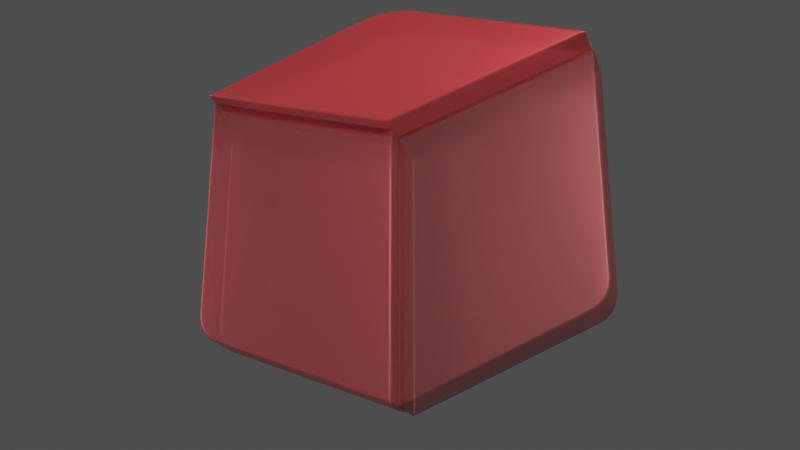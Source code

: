 # Source: Rustcraft.blend  (saved by Blender 3.3.6; exported with 4.5.12 LTS)
import bpy
from mathutils import Matrix  # noqa: F401  (used for matrix-valued properties, if any)

bpy.ops.wm.read_factory_settings(use_empty=True)
scene = bpy.context.scene
scene.name = 'Scene'

# ---- collections
col_collection = bpy.data.collections.new('Collection'); scene.collection.children.link(col_collection)

# ---- materials (node trees are filled in below, after node groups)
mat_material_003 = bpy.data.materials.new('Material.003')
mat_material_001 = bpy.data.materials.new('Material.001')
mat_material_002 = bpy.data.materials.new('Material.002')

# ---- node groups
ng_auto_smooth = bpy.data.node_groups.new('Auto Smooth', 'GeometryNodeTree')
_s = ng_auto_smooth.interface.new_socket(name='Geometry', in_out='OUTPUT', socket_type='NodeSocketGeometry')
_s = ng_auto_smooth.interface.new_socket(name='Geometry', in_out='INPUT', socket_type='NodeSocketGeometry')
_s = ng_auto_smooth.interface.new_socket(name='Angle', in_out='INPUT', socket_type='NodeSocketFloat')
_s.subtype = 'ANGLE'
_s.min_value = 0.0
_s.max_value = 3.142
ng_auto_smooth.is_modifier = True
_N = ng_auto_smooth.nodes; _L = ng_auto_smooth.links
n0 = _N.new('NodeGroupOutput'); n0.name = 'Group Output'; n0.location = (480, -100)
n1 = _N.new('NodeGroupInput'); n1.name = 'Group Input'; n1.location = (-420, -300)
n2 = _N.new('NodeGroupInput'); n2.name = 'Group Input.001'; n2.location = (-60, -100)
n3 = _N.new('GeometryNodeSetShadeSmooth'); n3.name = 'Set Shade Smooth'; n3.location = (120, -100)
n3.domain = 'EDGE'
n4 = _N.new('GeometryNodeSetShadeSmooth'); n4.name = 'Set Shade Smooth.001'; n4.location = (300, -100)
n5 = _N.new('GeometryNodeInputMeshEdgeAngle'); n5.name = 'Edge Angle'; n5.location = (-420, -220)
n6 = _N.new('GeometryNodeInputEdgeSmooth'); n6.name = 'Is Edge Smooth'; n6.location = (-60, -160)
n7 = _N.new('GeometryNodeInputShadeSmooth'); n7.name = 'Is Face Smooth'; n7.location = (-240, -340)
n8 = _N.new('FunctionNodeBooleanMath'); n8.name = 'Boolean Math'; n8.location = (-60, -220)
n9 = _N.new('FunctionNodeCompare'); n9.name = 'Compare'; n9.location = (-240, -180)
n9.operation = 'LESS_EQUAL'
_L.new(n5.outputs[0], n9.inputs[0])
_L.new(n4.outputs[0], n0.inputs[0])
_L.new(n1.outputs[1], n9.inputs[1])
_L.new(n9.outputs[0], n8.inputs[0])
_L.new(n7.outputs[0], n8.inputs[1])
_L.new(n2.outputs[0], n3.inputs[0])
_L.new(n6.outputs[0], n3.inputs[1])
_L.new(n3.outputs[0], n4.inputs[0])
_L.new(n8.outputs[0], n3.inputs[2])
n0.is_active_output = True

# ---- material node trees
mat_material_003.use_nodes = True; mat_material_003.node_tree.nodes.clear()
_N = mat_material_003.node_tree.nodes; _L = mat_material_003.node_tree.links
n0 = _N.new('ShaderNodeBsdfPrincipled'); n0.name = 'Principled BSDF'; n0.location = (10, 300)
n0.distribution = 'GGX'
n0.subsurface_method = 'RANDOM_WALK_SKIN'
n0.inputs[0].default_value = (0.8619, 0.04726, 0.06173, 1.0)
n0.inputs[1].default_value = 0.7
n0.inputs[3].default_value = 1.45
n0.inputs[4].default_value = 0.5
n0.inputs[8].default_value = 1.0
n0.inputs[10].default_value = 0.02
n0.inputs[27].default_value = (0.0, 0.0, 0.0, 1.0)
n0.inputs[28].default_value = 1.0
n1 = _N.new('ShaderNodeOutputMaterial'); n1.name = 'Material Output'; n1.location = (300, 300)
_L.new(n0.outputs[0], n1.inputs[0])
n1.is_active_output = True
mat_material_001.use_nodes = True; mat_material_001.node_tree.nodes.clear()
_N = mat_material_001.node_tree.nodes; _L = mat_material_001.node_tree.links
n0 = _N.new('ShaderNodeBsdfPrincipled'); n0.name = 'Principled BSDF'; n0.location = (10, 300)
n0.distribution = 'GGX'
n0.subsurface_method = 'RANDOM_WALK_SKIN'
n0.inputs[0].default_value = (0.3149, 0.04965, 0.0561, 1.0)
n0.inputs[1].default_value = 0.7
n0.inputs[3].default_value = 1.45
n0.inputs[4].default_value = 0.5
n0.inputs[8].default_value = 1.0
n0.inputs[10].default_value = 0.02
n0.inputs[27].default_value = (0.0, 0.0, 0.0, 1.0)
n0.inputs[28].default_value = 1.0
n1 = _N.new('ShaderNodeOutputMaterial'); n1.name = 'Material Output'; n1.location = (300, 300)
_L.new(n0.outputs[0], n1.inputs[0])
n1.is_active_output = True
mat_material_002.use_nodes = True; mat_material_002.node_tree.nodes.clear()
_N = mat_material_002.node_tree.nodes; _L = mat_material_002.node_tree.links
n0 = _N.new('ShaderNodeBsdfPrincipled'); n0.name = 'Principled BSDF'; n0.location = (10, 300)
n0.distribution = 'GGX'
n0.subsurface_method = 'RANDOM_WALK_SKIN'
n0.inputs[0].default_value = (0.4456, 0.04578, 0.05484, 1.0)
n0.inputs[1].default_value = 0.6942
n0.inputs[3].default_value = 1.45
n0.inputs[4].default_value = 0.5
n0.inputs[8].default_value = 1.0
n0.inputs[10].default_value = 0.01653
n0.inputs[13].default_value = 0.6901
n0.inputs[27].default_value = (0.0, 0.0, 0.0, 1.0)
n0.inputs[28].default_value = 1.0
n1 = _N.new('ShaderNodeOutputMaterial'); n1.name = 'Material Output'; n1.location = (300, 300)
_L.new(n0.outputs[0], n1.inputs[0])
n1.is_active_output = True

# ---- world
world_world = bpy.data.worlds.new('World'); scene.world = world_world
world_world.use_nodes = True; world_world.node_tree.nodes.clear()
_N = world_world.node_tree.nodes; _L = world_world.node_tree.links
n0 = _N.new('ShaderNodeOutputWorld'); n0.name = 'World Output'; n0.location = (300, 300)
n1 = _N.new('ShaderNodeBackground'); n1.name = 'Background'; n1.location = (10, 300)
n1.inputs[0].default_value = (0.06072, 0.06072, 0.06072, 1.0)
_L.new(n1.outputs[0], n0.inputs[0])
n0.is_active_output = True
world_world.color = (0.05088, 0.05088, 0.05088)
world_world.use_sun_shadow = False
world_world.sun_shadow_jitter_overblur = 0.0

# ---- cameras
cam_camera = bpy.data.cameras.new('Camera')
cam_camera.clip_end = 100.0
cam_camera.ortho_scale = 7.314

# ---- lights
light_light = bpy.data.lights.new('Light', 'POINT')
light_light.transmission_factor = 0.0
light_light.energy = 1500.0
light_light.shadow_soft_size = 0.1
light_light.shadow_maximum_resolution = 0.006
light_light.use_absolute_resolution = True
light_area = bpy.data.lights.new('Area', 'AREA')
light_area.transmission_factor = 0.0
light_area.energy = 78.54
light_area.shadow_soft_size = 1.0
light_area.shadow_maximum_resolution = 0.006
light_area.use_absolute_resolution = True
light_area.size = 1.0
light_area.size_y = 1.0
light_area.spread = 0.6981

# ---- meshes
me_plane = bpy.data.meshes.new('Plane')
me_plane.from_pydata([(-1.0, -0.6725, -1.432e-08), (1.0, -0.6725, -1.432e-08), (-1.0, 0.605, 1.726e-08), (1.0, 0.605, 1.726e-08), (0.0, -1.08, -2.108e-08), (0.0, 0.9389, 2.726e-08), (-1.0, 0.01146, -5.011e-10), (1.0, 0.01146, -5.011e-10), (0.0, 0.01146, -5.011e-10), (0.5766, -0.845, -1.718e-08), (0.5766, 0.7464, 2.149e-08), (0.5766, 0.01146, -5.011e-10), (-0.5933, 0.7408, 2.133e-08), (-0.5933, -0.8382, -1.707e-08), (-0.5933, 0.01146, -5.011e-10), (1.0, 0.3082, 8.382e-09), (0.0, 0.2878, 2.157e-08), (-1.0, 0.3082, 8.382e-09), (0.5766, 0.3789, 1.05e-08), (-0.5933, 0.3761, 1.041e-08)], [], [(12, 2, 16, 5), (3, 16, 18, 15), (13, 4, 8, 14), (9, 1, 7, 11), (4, 9, 11, 8), (5, 16, 3, 10), (0, 13, 14, 6), (2, 17, 19, 16), (6, 14, 19, 17), (8, 11, 18, 16), (14, 8, 16, 19), (11, 7, 15, 18)])
_uv = me_plane.uv_layers.new(name='UVMap')
_uv.uv.foreach_set('vector', [0.0, 0.0, 0.0, 0.0, 0.5, 0.75, 0.0, 0.0, 0.0, 0.0, 0.5, 0.75, 0.7883, 0.75, 1.0, 0.75, 0.2034, 0.0, 0.5, 0.0, 0.5, 0.5, 0.2034, 0.5, 0.7883, 0.0, 1.0, 0.0, 1.0, 0.5, 0.7883, 0.5, 0.5, 0.0, 0.7883, 0.0, 0.7883, 0.5, 0.5, 0.5, 0.0, 0.0, 0.5, 0.75, 0.0, 0.0, 0.0, 0.0, 0.0, 0.0, 0.2034, 0.0, 0.2034, 0.5, 0.0, 0.5, 0.0, 0.0, 0.0, 0.75, 0.2034, 0.75, 0.5, 0.75, 0.0, 0.5, 0.2034, 0.5, 0.2034, 0.75, 0.0, 0.75, 0.5, 0.5, 0.7883, 0.5, 0.7883, 0.75, 0.5, 0.75, 0.2034, 0.5, 0.5, 0.5, 0.5, 0.75, 0.2034, 0.75, 0.7883, 0.5, 1.0, 0.5, 1.0, 0.75, 0.7883, 0.75])
me_plane.update()
me_plane_001 = bpy.data.meshes.new('Plane.001')
me_plane_001.from_pydata([(-1.0, 1.605, -2.645e-08), (-0.5933, 1.741, -2.238e-08), (0.0, 1.288, -2.214e-08), (1.0, 1.605, -2.645e-08), (0.5766, 1.746, -2.222e-08), (-0.2539, 1.368, -2.324e-08), (-0.1506, 1.889, -1.796e-08), (0.2574, 1.369, -2.325e-08), (0.1484, 1.889, -1.794e-08), (-0.09756, 1.903, -1.858e-08), (0.09549, 1.904, -1.857e-08), (-0.06303, 1.91, -1.888e-08), (-0.02242, 1.914, -1.903e-08), (0.02029, 1.914, -1.903e-08), (0.06092, 1.91, -1.887e-08)], [], [(8, 7, 3, 4), (1, 0, 5, 6), (7, 8, 10, 14, 13, 12, 11, 9, 6, 5, 2)])
me_plane_001.polygons.foreach_set('use_smooth', [True] * 3)
_uv = me_plane_001.uv_layers.new(name='UVMap')
_uv.uv.foreach_set('vector', [0.0, 0.0, 0.3713, 0.557, 0.0, 0.0, 0.0, 0.0, 0.0, 0.0, 0.0, 0.0, 0.3731, 0.5596, 0.0, 0.0, 0.3713, 0.557, 0.0, 0.0, 0.0, 0.0, 0.0, 0.0, 0.0, 0.0, 0.0, 0.0, 0.0, 0.0, 0.0, 0.0, 0.0, 0.0, 0.3731, 0.5596, 0.0, 0.0])
me_plane_001.materials.append(mat_material_003)
me_plane_001.update()
me_plane_002 = bpy.data.meshes.new('Plane.002')
me_plane_002.from_pydata([(1.577, -0.845, -1.718e-08), (2.0, 0.01146, -5.011e-10), (1.577, 0.01146, -5.011e-10), (2.0, 0.3082, 8.382e-09), (2.0, 0.605, 1.726e-08), (1.577, 0.3789, 1.05e-08), (1.0, 0.2878, 2.157e-08), (1.0, 0.01146, -5.011e-10), (1.0, -1.08, -2.108e-08), (2.0, -0.5725, -1.23e-08), (1.907, -0.7102, -1.494e-08), (1.995, -0.6052, -1.295e-08), (1.982, -0.6384, -1.36e-08), (1.962, -0.6689, -1.419e-08), (1.936, -0.6936, -1.465e-08)], [], [(2, 1, 3, 5), (4, 6, 5, 3), (7, 2, 5, 6), (8, 0, 2, 7), (0, 10, 14, 13, 12, 11, 9, 1, 2)])
me_plane_002.polygons.foreach_set('use_smooth', [True] * 5)
_uv = me_plane_002.uv_layers.new(name='UVMap')
_uv.uv.foreach_set('vector', [0.7883, 0.5, 1.0, 0.5, 1.0, 0.75, 0.7883, 0.75, 0.0, 0.0, 0.5, 0.75, 0.7883, 0.75, 1.0, 0.75, 0.5, 0.5, 0.7883, 0.5, 0.7883, 0.75, 0.5, 0.75, 0.5, 0.0, 0.7883, 0.0, 0.7883, 0.5, 0.5, 0.5, 0.7883, 0.0, 0.9537, 0.0, 0.968, 0.003152, 0.9809, 0.01256, 0.9912, 0.0287, 0.9977, 0.05006, 1.0, 0.07311, 1.0, 0.5, 0.7883, 0.5])
me_plane_002.materials.append(mat_material_001)
me_plane_002.update()
me_plane_003 = bpy.data.meshes.new('Plane.003')
me_plane_003.from_pydata([(-2.0, 0.01146, -5.011e-10), (-1.593, -0.8382, -1.707e-08), (-1.0, -1.08, -2.108e-08), (-1.593, 0.01146, -5.011e-10), (-1.0, 0.01146, -5.011e-10), (-1.593, 0.3761, 1.041e-08), (-2.0, 0.3082, 8.382e-09), (-1.0, 0.2878, 2.157e-08), (-2.0, 0.605, 1.726e-08), (-1.907, -0.7102, -1.494e-08), (-2.0, -0.5725, -1.23e-08), (-1.936, -0.6936, -1.465e-08), (-1.962, -0.6689, -1.419e-08), (-1.982, -0.6384, -1.36e-08), (-1.995, -0.6052, -1.295e-08)], [], [(1, 2, 4, 3), (0, 3, 5, 6), (3, 4, 7, 5), (8, 6, 5, 7), (10, 14, 13, 12, 11, 9, 1, 3, 0)])
me_plane_003.polygons.foreach_set('use_smooth', [True] * 5)
_uv = me_plane_003.uv_layers.new(name='UVMap')
_uv.uv.foreach_set('vector', [0.2034, 0.0, 0.5, 0.0, 0.5, 0.5, 0.2034, 0.5, 0.0, 0.5, 0.2034, 0.5, 0.2034, 0.75, 0.0, 0.75, 0.2034, 0.5, 0.5, 0.5, 0.5, 0.75, 0.2034, 0.75, 0.0, 0.0, 0.0, 0.75, 0.2034, 0.75, 0.5, 0.75, 0.0, 0.07311, 0.002266, 0.05006, 0.008843, 0.02873, 0.01909, 0.01259, 0.03199, 0.003162, 0.0463, 0.0, 0.2034, 0.0, 0.2034, 0.5, 0.0, 0.5])
me_plane_003.materials.append(mat_material_002)
me_plane_003.update()

# ---- objects
ob_light = bpy.data.objects.new('Light', light_light)
ob_camera = bpy.data.objects.new('Camera', cam_camera)
ob_plane = bpy.data.objects.new('Plane', me_plane)
ob_plane_001 = bpy.data.objects.new('Plane.001', me_plane_001)
ob_plane_002 = bpy.data.objects.new('Plane.002', me_plane_002)
ob_plane_003 = bpy.data.objects.new('Plane.003', me_plane_003)
ob_empty = bpy.data.objects.new('Empty', None)
ob_area = bpy.data.objects.new('Area', light_area)

# ---- transforms, parenting, visibility, modifiers, constraints
ob_light.location = (3.083, -4.808, 1.661)
ob_light.rotation_euler = (0.6503, 0.05522, 1.866)
ob_light.lock_rotations_4d = False
ob_light.empty_display_type = 'ARROWS'
ob_light.color = (0.0, 0.0, 0.0, 0.0)
ob_light.lineart.crease_threshold = 0.0
ob_camera.location = (1.625, -4.754, -2.166)
ob_camera.rotation_euler = (1.571, -0.0, 0.0)
ob_camera.lock_rotations_4d = False
ob_camera.empty_display_type = 'ARROWS'
ob_camera.color = (0.0, 0.0, 0.0, 0.0)
ob_camera.display_type = 'WIRE'
ob_camera.lineart.crease_threshold = 0.0
_c = ob_camera.constraints.new('TRACK_TO'); _c.name = 'Track To'
_c.target = ob_empty
ob_plane.location = (0.0, 0.0, 0.0)
ob_plane.rotation_euler = (1.571, -0.0, 0.0)
ob_plane.hide_render = True
ob_plane_001.location = (0.0, -0.2047, -1.0)
ob_plane_001.rotation_euler = (1.571, -0.0, 0.0)
_m = ob_plane_001.modifiers.new('Solidify', 'SOLIDIFY')
_m.thickness = 0.22
_m = ob_plane_001.modifiers.new('Bevel', 'BEVEL')
_m.width = 0.015
_m.width_pct = 0.015
_m.segments = 4
ob_plane_002.location = (-1.0, -0.03622, 0.0)
ob_plane_002.rotation_euler = (1.571, -0.0, 0.0)
_m = ob_plane_002.modifiers.new('Solidify', 'SOLIDIFY')
_m.thickness = 0.22
_m = ob_plane_002.modifiers.new('Bevel', 'BEVEL')
_m.width = 0.015
_m.width_pct = 0.015
_m.segments = 4
_m = ob_plane_002.modifiers.new('Auto Smooth', 'NODES')
_m.node_group = ng_auto_smooth
_gi = [s.identifier for s in ng_auto_smooth.interface.items_tree if s.item_type == 'SOCKET' and s.in_out == 'INPUT']
_m[_gi[1]] = 0.5236  # Angle
ob_plane_003.location = (1.0, -0.1218, 0.0)
ob_plane_003.rotation_euler = (1.571, -0.0, 0.0)
_m = ob_plane_003.modifiers.new('Solidify', 'SOLIDIFY')
_m.thickness = 0.22
_m = ob_plane_003.modifiers.new('Bevel', 'BEVEL')
_m.width = 0.015
_m.width_pct = 0.015
_m.segments = 4
ob_empty.location = (0.0, 0.0, -0.1731)
ob_area.location = (-6.128, -2.461, 1.489)
ob_area.rotation_euler = (0.1057, -1.325, 0.006093)
ob_area.scale = (4.806, 2.323, 18.67)

# ---- collection membership
col_collection.objects.link(ob_light)
col_collection.objects.link(ob_camera)
col_collection.objects.link(ob_plane)
col_collection.objects.link(ob_plane_001)
col_collection.objects.link(ob_plane_002)
col_collection.objects.link(ob_plane_003)
col_collection.objects.link(ob_empty)
col_collection.objects.link(ob_area)

# ---- scene / render settings (as saved in the file)
scene.camera = ob_camera
scene.frame_start = 1; scene.frame_end = 250; scene.frame_set(1)
scene.render.engine = 'CYCLES'
scene.render.film_transparent = True
scene.cycles.sampling_pattern = 'TABULATED_SOBOL'
scene.cycles.use_light_tree = False
scene.cycles.film_transparent_glass = True
scene.view_settings.view_transform = 'Filmic'
bpy.context.view_layer.update()
